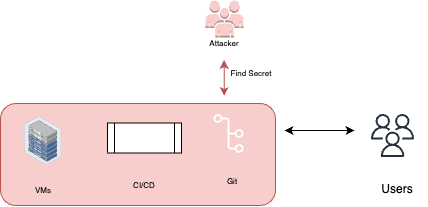

The diagram above was exported from draw.io. Its source (the exported page's mxGraphModel, read from the mxfile embedded in the PNG):
<mxGraphModel dx="586" dy="345" grid="0" gridSize="10" guides="1" tooltips="1" connect="1" arrows="1" fold="1" page="1" pageScale="1" pageWidth="850" pageHeight="1100" math="0" shadow="0">
  <root>
    <mxCell id="0" />
    <mxCell id="1" parent="0" />
    <mxCell id="b94HZelUpRPoaxA_aSND-78" value="" style="rounded=1;whiteSpace=wrap;html=1;fillColor=#f8cecc;strokeColor=#b85450;" vertex="1" parent="1">
      <mxGeometry x="118" y="246" width="275" height="102" as="geometry" />
    </mxCell>
    <mxCell id="b94HZelUpRPoaxA_aSND-3" value="" style="sketch=0;outlineConnect=0;fontColor=#232F3E;gradientColor=none;fillColor=#232F3D;strokeColor=none;dashed=0;verticalLabelPosition=bottom;verticalAlign=top;align=center;html=1;fontSize=12;fontStyle=0;aspect=fixed;pointerEvents=1;shape=mxgraph.aws4.users;" vertex="1" parent="1">
      <mxGeometry x="488.5" y="256.5" width="43" height="43" as="geometry" />
    </mxCell>
    <mxCell id="b94HZelUpRPoaxA_aSND-4" value="Users" style="text;html=1;strokeColor=none;fillColor=none;align=center;verticalAlign=middle;whiteSpace=wrap;rounded=0;" vertex="1" parent="1">
      <mxGeometry x="485" y="317" width="60" height="30" as="geometry" />
    </mxCell>
    <mxCell id="b94HZelUpRPoaxA_aSND-6" value="" style="endArrow=classic;startArrow=classic;html=1;rounded=0;" edge="1" parent="1">
      <mxGeometry width="50" height="50" relative="1" as="geometry">
        <mxPoint x="402" y="273" as="sourcePoint" />
        <mxPoint x="472" y="273" as="targetPoint" />
      </mxGeometry>
    </mxCell>
    <mxCell id="b94HZelUpRPoaxA_aSND-7" value="" style="outlineConnect=0;dashed=0;verticalLabelPosition=bottom;verticalAlign=top;align=center;html=1;shape=mxgraph.aws3.users;fillColor=#f8cecc;strokeColor=#b85450;" vertex="1" parent="1">
      <mxGeometry x="323" y="143" width="38" height="37" as="geometry" />
    </mxCell>
    <mxCell id="b94HZelUpRPoaxA_aSND-8" value="&lt;font style=&quot;font-size: 8px;&quot;&gt;Attacker&lt;/font&gt;" style="text;html=1;strokeColor=none;fillColor=none;align=center;verticalAlign=middle;whiteSpace=wrap;rounded=0;" vertex="1" parent="1">
      <mxGeometry x="312" y="170" width="60" height="30" as="geometry" />
    </mxCell>
    <mxCell id="b94HZelUpRPoaxA_aSND-40" value="" style="endArrow=classic;startArrow=classic;html=1;rounded=0;fillColor=#f8cecc;strokeColor=#b85450;" edge="1" parent="1">
      <mxGeometry width="50" height="50" relative="1" as="geometry">
        <mxPoint x="341.68" y="238.5" as="sourcePoint" />
        <mxPoint x="341.68" y="202.5" as="targetPoint" />
      </mxGeometry>
    </mxCell>
    <mxCell id="b94HZelUpRPoaxA_aSND-62" value="" style="sketch=0;outlineConnect=0;dashed=0;verticalLabelPosition=bottom;verticalAlign=top;align=center;html=1;fontSize=12;fontStyle=0;aspect=fixed;pointerEvents=1;shape=mxgraph.aws4.git_repository;" vertex="1" parent="1">
      <mxGeometry x="331" y="256.5" width="30" height="39" as="geometry" />
    </mxCell>
    <mxCell id="b94HZelUpRPoaxA_aSND-66" value="&lt;font style=&quot;font-size: 8px;&quot;&gt;Find Secret&lt;/font&gt;" style="text;html=1;strokeColor=none;fillColor=none;align=center;verticalAlign=middle;whiteSpace=wrap;rounded=0;" vertex="1" parent="1">
      <mxGeometry x="339" y="200" width="60" height="30" as="geometry" />
    </mxCell>
    <mxCell id="b94HZelUpRPoaxA_aSND-73" value="" style="shape=process;whiteSpace=wrap;html=1;backgroundOutline=1;" vertex="1" parent="1">
      <mxGeometry x="225" y="265.5" width="74" height="30" as="geometry" />
    </mxCell>
    <mxCell id="b94HZelUpRPoaxA_aSND-74" value="" style="image;points=[];aspect=fixed;html=1;align=center;shadow=0;dashed=0;image=img/lib/allied_telesis/storage/Datacenter_Server_Half_Rack_ToR.svg;" vertex="1" parent="1">
      <mxGeometry x="142" y="259" width="37.4" height="48.6" as="geometry" />
    </mxCell>
    <mxCell id="b94HZelUpRPoaxA_aSND-75" value="&lt;font style=&quot;font-size: 8px;&quot;&gt;Git&lt;/font&gt;" style="text;html=1;strokeColor=none;fillColor=none;align=center;verticalAlign=middle;whiteSpace=wrap;rounded=0;" vertex="1" parent="1">
      <mxGeometry x="320" y="307.6" width="60" height="30" as="geometry" />
    </mxCell>
    <mxCell id="b94HZelUpRPoaxA_aSND-76" value="&lt;font style=&quot;font-size: 8px;&quot;&gt;CI/CD&lt;/font&gt;" style="text;html=1;strokeColor=none;fillColor=none;align=center;verticalAlign=middle;whiteSpace=wrap;rounded=0;" vertex="1" parent="1">
      <mxGeometry x="232" y="312" width="60" height="30" as="geometry" />
    </mxCell>
    <mxCell id="b94HZelUpRPoaxA_aSND-77" value="&lt;font style=&quot;font-size: 8px;&quot;&gt;VMs&lt;/font&gt;" style="text;html=1;strokeColor=none;fillColor=none;align=center;verticalAlign=middle;whiteSpace=wrap;rounded=0;" vertex="1" parent="1">
      <mxGeometry x="130.7" y="317" width="60" height="30" as="geometry" />
    </mxCell>
  </root>
</mxGraphModel>